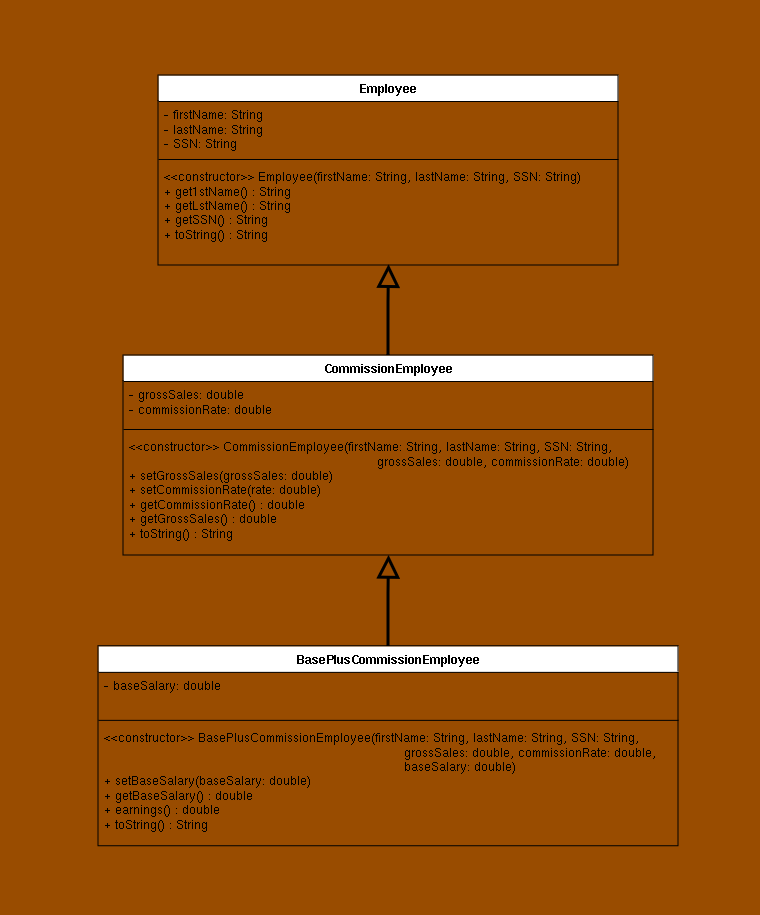

The diagram above was exported from draw.io. Its source (the exported page's mxGraphModel, read from the mxfile embedded in the PNG):
<mxGraphModel dx="662" dy="547" grid="1" gridSize="10" guides="1" tooltips="1" connect="1" arrows="1" fold="1" page="1" pageScale="1" pageWidth="850" pageHeight="1100" background="#994C00" math="0" shadow="0">
  <root>
    <mxCell id="0" />
    <mxCell id="1" parent="0" />
    <mxCell id="LDUIEojxl0lMCR-thpYx-1" value="Employee" style="swimlane;fontStyle=1;align=center;verticalAlign=top;childLayout=stackLayout;horizontal=1;startSize=26;horizontalStack=0;resizeParent=1;resizeParentMax=0;resizeLast=0;collapsible=1;marginBottom=0;whiteSpace=wrap;html=1;swimlaneFillColor=#994C00;" parent="1" vertex="1">
      <mxGeometry x="195" y="80" width="460" height="190" as="geometry" />
    </mxCell>
    <mxCell id="LDUIEojxl0lMCR-thpYx-2" value="&lt;div&gt;- firstName: String&lt;/div&gt;&lt;div&gt;- lastName: String&lt;/div&gt;&lt;div&gt;- SSN: String&lt;/div&gt;&lt;div&gt;&lt;br&gt;&lt;/div&gt;" style="text;strokeColor=none;fillColor=none;align=left;verticalAlign=top;spacingLeft=4;spacingRight=4;overflow=hidden;rotatable=0;points=[[0,0.5],[1,0.5]];portConstraint=eastwest;whiteSpace=wrap;html=1;" parent="LDUIEojxl0lMCR-thpYx-1" vertex="1">
      <mxGeometry y="26" width="460" height="54" as="geometry" />
    </mxCell>
    <mxCell id="LDUIEojxl0lMCR-thpYx-3" value="" style="line;strokeWidth=1;fillColor=none;align=left;verticalAlign=middle;spacingTop=-1;spacingLeft=3;spacingRight=3;rotatable=0;labelPosition=right;points=[];portConstraint=eastwest;strokeColor=inherit;" parent="LDUIEojxl0lMCR-thpYx-1" vertex="1">
      <mxGeometry y="80" width="460" height="8" as="geometry" />
    </mxCell>
    <mxCell id="LDUIEojxl0lMCR-thpYx-4" value="&lt;div&gt;&amp;lt;&amp;lt;constructor&amp;gt;&amp;gt; Employee(firstName: String, lastName: String, SSN: String)&lt;/div&gt;&lt;div&gt;+ get1stName() : String&lt;/div&gt;&lt;div&gt;+ getLstName() : String&lt;/div&gt;&lt;div&gt;+ getSSN() : String&lt;/div&gt;&lt;div&gt;+ toString() : String&lt;br&gt;&lt;/div&gt;" style="text;strokeColor=none;fillColor=none;align=left;verticalAlign=top;spacingLeft=4;spacingRight=4;overflow=hidden;rotatable=0;points=[[0,0.5],[1,0.5]];portConstraint=eastwest;whiteSpace=wrap;html=1;" parent="LDUIEojxl0lMCR-thpYx-1" vertex="1">
      <mxGeometry y="88" width="460" height="102" as="geometry" />
    </mxCell>
    <mxCell id="LDUIEojxl0lMCR-thpYx-5" value="&amp;nbsp;" style="text;html=1;align=center;verticalAlign=middle;resizable=0;points=[];autosize=1;strokeColor=none;fillColor=none;" parent="1" vertex="1">
      <mxGeometry x="410" y="5" width="30" height="30" as="geometry" />
    </mxCell>
    <mxCell id="LDUIEojxl0lMCR-thpYx-6" value="&amp;nbsp;" style="text;html=1;align=center;verticalAlign=middle;resizable=0;points=[];autosize=1;strokeColor=none;fillColor=none;" parent="1" vertex="1">
      <mxGeometry x="767" y="168" width="30" height="30" as="geometry" />
    </mxCell>
    <mxCell id="LDUIEojxl0lMCR-thpYx-7" value="&amp;nbsp;" style="text;html=1;align=center;verticalAlign=middle;resizable=0;points=[];autosize=1;strokeColor=none;fillColor=none;" parent="1" vertex="1">
      <mxGeometry x="37" y="128" width="30" height="30" as="geometry" />
    </mxCell>
    <mxCell id="LDUIEojxl0lMCR-thpYx-13" value="CommissionEmployee" style="swimlane;fontStyle=1;align=center;verticalAlign=top;childLayout=stackLayout;horizontal=1;startSize=26;horizontalStack=0;resizeParent=1;resizeParentMax=0;resizeLast=0;collapsible=1;marginBottom=0;whiteSpace=wrap;html=1;swimlaneFillColor=#994C00;" parent="1" vertex="1">
      <mxGeometry x="160" y="360" width="530" height="200" as="geometry" />
    </mxCell>
    <mxCell id="LDUIEojxl0lMCR-thpYx-14" value="&lt;div&gt;- grossSales: double&lt;/div&gt;&lt;div&gt;- commissionRate: double&lt;br&gt;&lt;/div&gt;" style="text;strokeColor=none;fillColor=none;align=left;verticalAlign=top;spacingLeft=4;spacingRight=4;overflow=hidden;rotatable=0;points=[[0,0.5],[1,0.5]];portConstraint=eastwest;whiteSpace=wrap;html=1;" parent="LDUIEojxl0lMCR-thpYx-13" vertex="1">
      <mxGeometry y="26" width="530" height="44" as="geometry" />
    </mxCell>
    <mxCell id="LDUIEojxl0lMCR-thpYx-15" value="" style="line;strokeWidth=1;fillColor=none;align=left;verticalAlign=middle;spacingTop=-1;spacingLeft=3;spacingRight=3;rotatable=0;labelPosition=right;points=[];portConstraint=eastwest;strokeColor=inherit;" parent="LDUIEojxl0lMCR-thpYx-13" vertex="1">
      <mxGeometry y="70" width="530" height="8" as="geometry" />
    </mxCell>
    <mxCell id="LDUIEojxl0lMCR-thpYx-16" value="&lt;div&gt;&amp;lt;&amp;lt;constructor&amp;gt;&amp;gt; CommissionEmployee(firstName: String, lastName: String, SSN: String,&lt;/div&gt;&lt;div&gt;&amp;nbsp;&amp;nbsp;&amp;nbsp;&amp;nbsp;&amp;nbsp;&amp;nbsp;&amp;nbsp;&amp;nbsp;&amp;nbsp;&amp;nbsp;&amp;nbsp;&amp;nbsp;&amp;nbsp;&amp;nbsp;&amp;nbsp;&amp;nbsp;&amp;nbsp;&amp;nbsp;&amp;nbsp;&amp;nbsp;&amp;nbsp;&amp;nbsp;&amp;nbsp;&amp;nbsp;&amp;nbsp;&amp;nbsp;&amp;nbsp;&amp;nbsp;&amp;nbsp;&amp;nbsp;&amp;nbsp;&amp;nbsp;&amp;nbsp;&amp;nbsp;&amp;nbsp;&amp;nbsp;&amp;nbsp;&amp;nbsp;&amp;nbsp;&amp;nbsp;&amp;nbsp;&amp;nbsp;&amp;nbsp;&amp;nbsp;&amp;nbsp;&amp;nbsp;&amp;nbsp;&amp;nbsp;&amp;nbsp;&amp;nbsp;&amp;nbsp;&amp;nbsp;&amp;nbsp;&amp;nbsp;&amp;nbsp;&amp;nbsp;&amp;nbsp;&amp;nbsp;&amp;nbsp;&amp;nbsp;&amp;nbsp; grossSales: double, commissionRate: double)&lt;/div&gt;&lt;div&gt;+ setGrossSales(grossSales: double)&lt;/div&gt;&lt;div&gt;+ setCommissionRate(rate: double)&lt;/div&gt;&lt;div&gt;+ getCommissionRate() : double&lt;/div&gt;&lt;div&gt;+ getGrossSales() : double&lt;br&gt;&lt;/div&gt;&lt;div&gt;+ toString() : String&lt;br&gt;&lt;/div&gt;" style="text;strokeColor=none;fillColor=none;align=left;verticalAlign=top;spacingLeft=4;spacingRight=4;overflow=hidden;rotatable=0;points=[[0,0.5],[1,0.5]];portConstraint=eastwest;whiteSpace=wrap;html=1;" parent="LDUIEojxl0lMCR-thpYx-13" vertex="1">
      <mxGeometry y="78" width="530" height="122" as="geometry" />
    </mxCell>
    <mxCell id="LDUIEojxl0lMCR-thpYx-17" value="" style="endArrow=block;endSize=16;endFill=0;html=1;rounded=0;strokeWidth=3;exitX=0.5;exitY=0;exitDx=0;exitDy=0;entryX=0.501;entryY=1.021;entryDx=0;entryDy=0;entryPerimeter=0;" parent="1" source="LDUIEojxl0lMCR-thpYx-13" edge="1">
      <mxGeometry width="160" relative="1" as="geometry">
        <mxPoint x="425" y="356.9999999999999" as="sourcePoint" />
        <mxPoint x="425.46000000000004" y="269.14199999999994" as="targetPoint" />
        <Array as="points">
          <mxPoint x="425" y="307" />
        </Array>
      </mxGeometry>
    </mxCell>
    <mxCell id="fO-EAXus2S4L1LG9Apnz-1" value="BasePlusCommissionEmployee" style="swimlane;fontStyle=1;align=center;verticalAlign=top;childLayout=stackLayout;horizontal=1;startSize=26;horizontalStack=0;resizeParent=1;resizeParentMax=0;resizeLast=0;collapsible=1;marginBottom=0;whiteSpace=wrap;html=1;swimlaneFillColor=#994C00;" vertex="1" parent="1">
      <mxGeometry x="135" y="650.86" width="580" height="200" as="geometry" />
    </mxCell>
    <mxCell id="fO-EAXus2S4L1LG9Apnz-2" value="- baseSalary: double" style="text;strokeColor=none;fillColor=none;align=left;verticalAlign=top;spacingLeft=4;spacingRight=4;overflow=hidden;rotatable=0;points=[[0,0.5],[1,0.5]];portConstraint=eastwest;whiteSpace=wrap;html=1;" vertex="1" parent="fO-EAXus2S4L1LG9Apnz-1">
      <mxGeometry y="26" width="580" height="44" as="geometry" />
    </mxCell>
    <mxCell id="fO-EAXus2S4L1LG9Apnz-3" value="" style="line;strokeWidth=1;fillColor=none;align=left;verticalAlign=middle;spacingTop=-1;spacingLeft=3;spacingRight=3;rotatable=0;labelPosition=right;points=[];portConstraint=eastwest;strokeColor=inherit;" vertex="1" parent="fO-EAXus2S4L1LG9Apnz-1">
      <mxGeometry y="70" width="580" height="8" as="geometry" />
    </mxCell>
    <mxCell id="fO-EAXus2S4L1LG9Apnz-4" value="&lt;div&gt;&amp;lt;&amp;lt;constructor&amp;gt;&amp;gt; BasePlusCommissionEmployee(firstName: String, lastName: String, SSN: String,&lt;/div&gt;&lt;div&gt;&amp;nbsp; &amp;nbsp; &amp;nbsp; &amp;nbsp; &amp;nbsp; &amp;nbsp; &amp;nbsp; &amp;nbsp; &amp;nbsp; &amp;nbsp; &amp;nbsp; &amp;nbsp; &amp;nbsp; &amp;nbsp; &amp;nbsp; &amp;nbsp; &amp;nbsp; &amp;nbsp; &amp;nbsp; &amp;nbsp; &amp;nbsp; &amp;nbsp; &amp;nbsp; &amp;nbsp; &amp;nbsp; &amp;nbsp; &amp;nbsp; &amp;nbsp; &amp;nbsp; &amp;nbsp; &amp;nbsp; &amp;nbsp; &amp;nbsp; &amp;nbsp; &amp;nbsp; &amp;nbsp; &amp;nbsp;&amp;nbsp; grossSales: double, commissionRate: double,&lt;/div&gt;&lt;div&gt;&amp;nbsp; &amp;nbsp; &amp;nbsp; &amp;nbsp; &amp;nbsp; &amp;nbsp; &amp;nbsp; &amp;nbsp; &amp;nbsp; &amp;nbsp; &amp;nbsp; &amp;nbsp; &amp;nbsp; &amp;nbsp; &amp;nbsp; &amp;nbsp; &amp;nbsp; &amp;nbsp; &amp;nbsp; &amp;nbsp; &amp;nbsp; &amp;nbsp; &amp;nbsp; &amp;nbsp; &amp;nbsp; &amp;nbsp; &amp;nbsp; &amp;nbsp; &amp;nbsp; &amp;nbsp; &amp;nbsp; &amp;nbsp; &amp;nbsp; &amp;nbsp; &amp;nbsp; &amp;nbsp; &amp;nbsp;&amp;nbsp; baseSalary: double)&lt;/div&gt;&lt;div&gt;+ setBaseSalary(baseSalary: double)&lt;/div&gt;&lt;div&gt;+ getBaseSalary() : double&lt;/div&gt;&lt;div&gt;+ earnings() : double&lt;br&gt;&lt;/div&gt;&lt;div&gt;+ toString() : String&lt;br&gt;&lt;/div&gt;" style="text;strokeColor=none;fillColor=none;align=left;verticalAlign=top;spacingLeft=4;spacingRight=4;overflow=hidden;rotatable=0;points=[[0,0.5],[1,0.5]];portConstraint=eastwest;whiteSpace=wrap;html=1;" vertex="1" parent="fO-EAXus2S4L1LG9Apnz-1">
      <mxGeometry y="78" width="580" height="122" as="geometry" />
    </mxCell>
    <mxCell id="fO-EAXus2S4L1LG9Apnz-5" value="" style="endArrow=block;endSize=16;endFill=0;html=1;rounded=0;strokeWidth=3;exitX=0.5;exitY=0;exitDx=0;exitDy=0;entryX=0.501;entryY=1.021;entryDx=0;entryDy=0;entryPerimeter=0;" edge="1" parent="1" source="fO-EAXus2S4L1LG9Apnz-1">
      <mxGeometry width="160" relative="1" as="geometry">
        <mxPoint x="425" y="647.8599999999999" as="sourcePoint" />
        <mxPoint x="425.46000000000004" y="560.002" as="targetPoint" />
        <Array as="points">
          <mxPoint x="425" y="597.86" />
        </Array>
      </mxGeometry>
    </mxCell>
    <mxCell id="fO-EAXus2S4L1LG9Apnz-8" value="&amp;nbsp;" style="text;html=1;align=center;verticalAlign=middle;resizable=0;points=[];autosize=1;strokeColor=none;fillColor=none;" vertex="1" parent="1">
      <mxGeometry x="410" y="890" width="30" height="30" as="geometry" />
    </mxCell>
  </root>
</mxGraphModel>